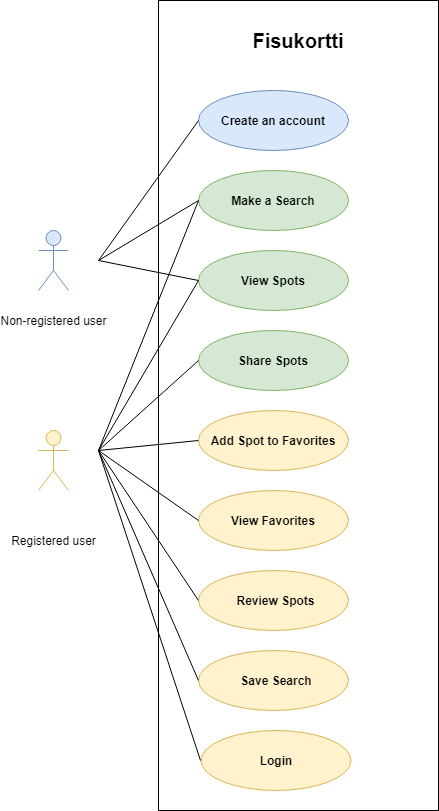

The diagram above was exported from draw.io. Its source (the exported page's mxGraphModel, read from the mxfile embedded in the PNG):
<mxGraphModel dx="920" dy="1683" grid="1" gridSize="10" guides="1" tooltips="1" connect="1" arrows="1" fold="1" page="1" pageScale="1" pageWidth="827" pageHeight="1169" math="0" shadow="0">
  <root>
    <object label="" id="0">
      <mxCell />
    </object>
    <mxCell id="1" parent="0" />
    <mxCell id="XwOcxePTwMz24ezv06Zb-51" value="" style="rounded=0;whiteSpace=wrap;html=1;" vertex="1" parent="1">
      <mxGeometry x="280" y="-40" width="280" height="810" as="geometry" />
    </mxCell>
    <mxCell id="XwOcxePTwMz24ezv06Zb-39" value="" style="ellipse;whiteSpace=wrap;html=1;fillColor=#fff2cc;strokeColor=#d6b656;" vertex="1" parent="1">
      <mxGeometry x="322.5" y="690" width="150" height="60" as="geometry" />
    </mxCell>
    <mxCell id="XwOcxePTwMz24ezv06Zb-38" value="" style="ellipse;whiteSpace=wrap;html=1;fillColor=#fff2cc;strokeColor=#d6b656;" vertex="1" parent="1">
      <mxGeometry x="320" y="610" width="150" height="60" as="geometry" />
    </mxCell>
    <mxCell id="XwOcxePTwMz24ezv06Zb-37" value="" style="ellipse;whiteSpace=wrap;html=1;fillColor=#fff2cc;strokeColor=#d6b656;" vertex="1" parent="1">
      <mxGeometry x="320" y="530" width="150" height="60" as="geometry" />
    </mxCell>
    <mxCell id="XwOcxePTwMz24ezv06Zb-35" value="" style="ellipse;whiteSpace=wrap;html=1;fillColor=#fff2cc;strokeColor=#d6b656;" vertex="1" parent="1">
      <mxGeometry x="320" y="370" width="150" height="60" as="geometry" />
    </mxCell>
    <mxCell id="XwOcxePTwMz24ezv06Zb-34" value="" style="ellipse;whiteSpace=wrap;html=1;fillColor=#d5e8d4;strokeColor=#82b366;" vertex="1" parent="1">
      <mxGeometry x="320" y="290" width="150" height="60" as="geometry" />
    </mxCell>
    <mxCell id="XwOcxePTwMz24ezv06Zb-30" value="" style="ellipse;whiteSpace=wrap;html=1;fillColor=#d5e8d4;strokeColor=#82b366;" vertex="1" parent="1">
      <mxGeometry x="320" y="130" width="150" height="60" as="geometry" />
    </mxCell>
    <mxCell id="XwOcxePTwMz24ezv06Zb-19" value="" style="ellipse;whiteSpace=wrap;html=1;fillColor=#dae8fc;strokeColor=#6c8ebf;" vertex="1" parent="1">
      <mxGeometry x="320" y="50" width="150" height="60" as="geometry" />
    </mxCell>
    <mxCell id="XwOcxePTwMz24ezv06Zb-1" value="Non-registered user" style="shape=umlActor;verticalLabelPosition=bottom;verticalAlign=middle;outlineConnect=0;html=1;fillColor=#dae8fc;strokeColor=#6c8ebf;" vertex="1" parent="1">
      <mxGeometry x="160" y="190" width="30" height="60" as="geometry" />
    </mxCell>
    <mxCell id="XwOcxePTwMz24ezv06Zb-5" value="Registered user" style="shape=umlActor;verticalLabelPosition=bottom;verticalAlign=bottom;outlineConnect=0;html=1;fillColor=#fff2cc;strokeColor=#d6b656;" vertex="1" parent="1">
      <mxGeometry x="160" y="390" width="30" height="60" as="geometry" />
    </mxCell>
    <mxCell id="XwOcxePTwMz24ezv06Zb-7" value="Make a Search" style="text;html=1;strokeColor=none;fillColor=none;align=center;verticalAlign=middle;whiteSpace=wrap;rounded=0;fontStyle=1" vertex="1" parent="1">
      <mxGeometry x="330" y="150" width="130" height="20" as="geometry" />
    </mxCell>
    <mxCell id="XwOcxePTwMz24ezv06Zb-9" value="Share Spots" style="text;html=1;strokeColor=none;fillColor=none;align=center;verticalAlign=middle;whiteSpace=wrap;rounded=0;fontStyle=1" vertex="1" parent="1">
      <mxGeometry x="345" y="310" width="100" height="20" as="geometry" />
    </mxCell>
    <mxCell id="XwOcxePTwMz24ezv06Zb-11" value="Create an account" style="text;html=1;strokeColor=none;fillColor=none;align=center;verticalAlign=middle;whiteSpace=wrap;rounded=0;fontStyle=1" vertex="1" parent="1">
      <mxGeometry x="340" y="70" width="110" height="20" as="geometry" />
    </mxCell>
    <mxCell id="XwOcxePTwMz24ezv06Zb-13" value="Login" style="text;html=1;strokeColor=none;fillColor=none;align=center;verticalAlign=middle;whiteSpace=wrap;rounded=0;fontStyle=1" vertex="1" parent="1">
      <mxGeometry x="377.5" y="710" width="40" height="20" as="geometry" />
    </mxCell>
    <mxCell id="XwOcxePTwMz24ezv06Zb-14" value="Add Spot to Favorites" style="text;html=1;strokeColor=none;fillColor=none;align=center;verticalAlign=middle;whiteSpace=wrap;rounded=0;fontStyle=1" vertex="1" parent="1">
      <mxGeometry x="325" y="390" width="140" height="20" as="geometry" />
    </mxCell>
    <mxCell id="XwOcxePTwMz24ezv06Zb-15" value="Save Search" style="text;html=1;strokeColor=none;fillColor=none;align=center;verticalAlign=middle;whiteSpace=wrap;rounded=0;fontStyle=1" vertex="1" parent="1">
      <mxGeometry x="347.5" y="630" width="100" height="20" as="geometry" />
    </mxCell>
    <mxCell id="XwOcxePTwMz24ezv06Zb-18" value="Review Spots" style="text;html=1;strokeColor=none;fillColor=none;align=center;verticalAlign=middle;whiteSpace=wrap;rounded=0;fontStyle=1" vertex="1" parent="1">
      <mxGeometry x="355" y="550" width="85" height="20" as="geometry" />
    </mxCell>
    <mxCell id="XwOcxePTwMz24ezv06Zb-32" value="" style="ellipse;whiteSpace=wrap;html=1;fillColor=#d5e8d4;strokeColor=#82b366;" vertex="1" parent="1">
      <mxGeometry x="320" y="210" width="150" height="60" as="geometry" />
    </mxCell>
    <mxCell id="XwOcxePTwMz24ezv06Zb-8" value="View Spots" style="text;html=1;strokeColor=none;fillColor=none;align=center;verticalAlign=middle;whiteSpace=wrap;rounded=0;fontStyle=1" vertex="1" parent="1">
      <mxGeometry x="345" y="230" width="100" height="20" as="geometry" />
    </mxCell>
    <mxCell id="XwOcxePTwMz24ezv06Zb-36" value="" style="ellipse;whiteSpace=wrap;html=1;fillColor=#fff2cc;strokeColor=#d6b656;" vertex="1" parent="1">
      <mxGeometry x="320" y="450" width="150" height="60" as="geometry" />
    </mxCell>
    <mxCell id="XwOcxePTwMz24ezv06Zb-17" value="View Favorites" style="text;html=1;strokeColor=none;fillColor=none;align=center;verticalAlign=middle;whiteSpace=wrap;rounded=0;fontStyle=1" vertex="1" parent="1">
      <mxGeometry x="345" y="470" width="100" height="20" as="geometry" />
    </mxCell>
    <mxCell id="XwOcxePTwMz24ezv06Zb-40" value="" style="endArrow=none;html=1;entryX=0;entryY=0.5;entryDx=0;entryDy=0;" edge="1" parent="1" target="XwOcxePTwMz24ezv06Zb-19">
      <mxGeometry width="50" height="50" relative="1" as="geometry">
        <mxPoint x="220" y="220" as="sourcePoint" />
        <mxPoint x="325" y="90" as="targetPoint" />
      </mxGeometry>
    </mxCell>
    <mxCell id="XwOcxePTwMz24ezv06Zb-41" value="" style="endArrow=none;html=1;" edge="1" parent="1">
      <mxGeometry width="50" height="50" relative="1" as="geometry">
        <mxPoint x="220" y="220" as="sourcePoint" />
        <mxPoint x="320" y="160" as="targetPoint" />
      </mxGeometry>
    </mxCell>
    <mxCell id="XwOcxePTwMz24ezv06Zb-42" value="" style="endArrow=none;html=1;entryX=0;entryY=0.5;entryDx=0;entryDy=0;" edge="1" parent="1" target="XwOcxePTwMz24ezv06Zb-32">
      <mxGeometry width="50" height="50" relative="1" as="geometry">
        <mxPoint x="220" y="220" as="sourcePoint" />
        <mxPoint x="360" y="280" as="targetPoint" />
      </mxGeometry>
    </mxCell>
    <mxCell id="XwOcxePTwMz24ezv06Zb-43" value="" style="endArrow=none;html=1;entryX=0;entryY=0.5;entryDx=0;entryDy=0;" edge="1" parent="1" target="XwOcxePTwMz24ezv06Zb-30">
      <mxGeometry width="50" height="50" relative="1" as="geometry">
        <mxPoint x="220" y="410" as="sourcePoint" />
        <mxPoint x="360" y="280" as="targetPoint" />
      </mxGeometry>
    </mxCell>
    <mxCell id="XwOcxePTwMz24ezv06Zb-44" value="" style="endArrow=none;html=1;entryX=0;entryY=0.5;entryDx=0;entryDy=0;" edge="1" parent="1" target="XwOcxePTwMz24ezv06Zb-32">
      <mxGeometry width="50" height="50" relative="1" as="geometry">
        <mxPoint x="220" y="410" as="sourcePoint" />
        <mxPoint x="360" y="280" as="targetPoint" />
      </mxGeometry>
    </mxCell>
    <mxCell id="XwOcxePTwMz24ezv06Zb-45" value="" style="endArrow=none;html=1;entryX=0;entryY=0.5;entryDx=0;entryDy=0;" edge="1" parent="1" target="XwOcxePTwMz24ezv06Zb-34">
      <mxGeometry width="50" height="50" relative="1" as="geometry">
        <mxPoint x="220" y="410" as="sourcePoint" />
        <mxPoint x="360" y="380" as="targetPoint" />
      </mxGeometry>
    </mxCell>
    <mxCell id="XwOcxePTwMz24ezv06Zb-46" value="" style="endArrow=none;html=1;entryX=0;entryY=0.5;entryDx=0;entryDy=0;" edge="1" parent="1" target="XwOcxePTwMz24ezv06Zb-35">
      <mxGeometry width="50" height="50" relative="1" as="geometry">
        <mxPoint x="220" y="410" as="sourcePoint" />
        <mxPoint x="360" y="380" as="targetPoint" />
      </mxGeometry>
    </mxCell>
    <mxCell id="XwOcxePTwMz24ezv06Zb-47" value="" style="endArrow=none;html=1;entryX=0;entryY=0.5;entryDx=0;entryDy=0;" edge="1" parent="1" target="XwOcxePTwMz24ezv06Zb-36">
      <mxGeometry width="50" height="50" relative="1" as="geometry">
        <mxPoint x="220" y="410" as="sourcePoint" />
        <mxPoint x="360" y="480" as="targetPoint" />
      </mxGeometry>
    </mxCell>
    <mxCell id="XwOcxePTwMz24ezv06Zb-48" value="" style="endArrow=none;html=1;" edge="1" parent="1">
      <mxGeometry width="50" height="50" relative="1" as="geometry">
        <mxPoint x="220" y="410" as="sourcePoint" />
        <mxPoint x="322" y="720" as="targetPoint" />
      </mxGeometry>
    </mxCell>
    <mxCell id="XwOcxePTwMz24ezv06Zb-49" value="" style="endArrow=none;html=1;exitX=0;exitY=0.5;exitDx=0;exitDy=0;" edge="1" parent="1" source="XwOcxePTwMz24ezv06Zb-37">
      <mxGeometry width="50" height="50" relative="1" as="geometry">
        <mxPoint x="310" y="550" as="sourcePoint" />
        <mxPoint x="220" y="410" as="targetPoint" />
      </mxGeometry>
    </mxCell>
    <mxCell id="XwOcxePTwMz24ezv06Zb-50" value="" style="endArrow=none;html=1;exitX=0;exitY=0.5;exitDx=0;exitDy=0;" edge="1" parent="1" source="XwOcxePTwMz24ezv06Zb-38">
      <mxGeometry width="50" height="50" relative="1" as="geometry">
        <mxPoint x="310" y="650" as="sourcePoint" />
        <mxPoint x="220" y="410" as="targetPoint" />
      </mxGeometry>
    </mxCell>
    <mxCell id="XwOcxePTwMz24ezv06Zb-52" value="Fisukortti" style="text;html=1;strokeColor=none;fillColor=none;align=center;verticalAlign=middle;whiteSpace=wrap;rounded=0;fontStyle=1;fontSize=20;" vertex="1" parent="1">
      <mxGeometry x="320" y="-10" width="200" height="20" as="geometry" />
    </mxCell>
  </root>
</mxGraphModel>